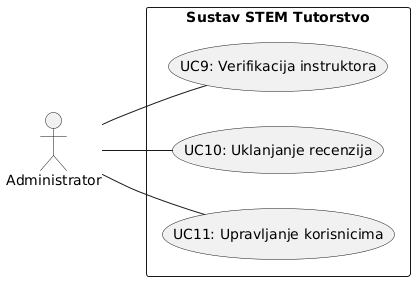

The diagram above was rendered by PlantUML. Its source (embedded in the PNG):
@startuml
left to right direction

actor Administrator

rectangle "Sustav STEM Tutorstvo" {
usecase "UC9: Verifikacija instruktora" as UC9
usecase "UC10: Uklanjanje recenzija" as UC10
usecase "UC11: Upravljanje korisnicima" as UC11
}

Administrator -- UC9
Administrator -- UC10
Administrator -- UC11
@enduml